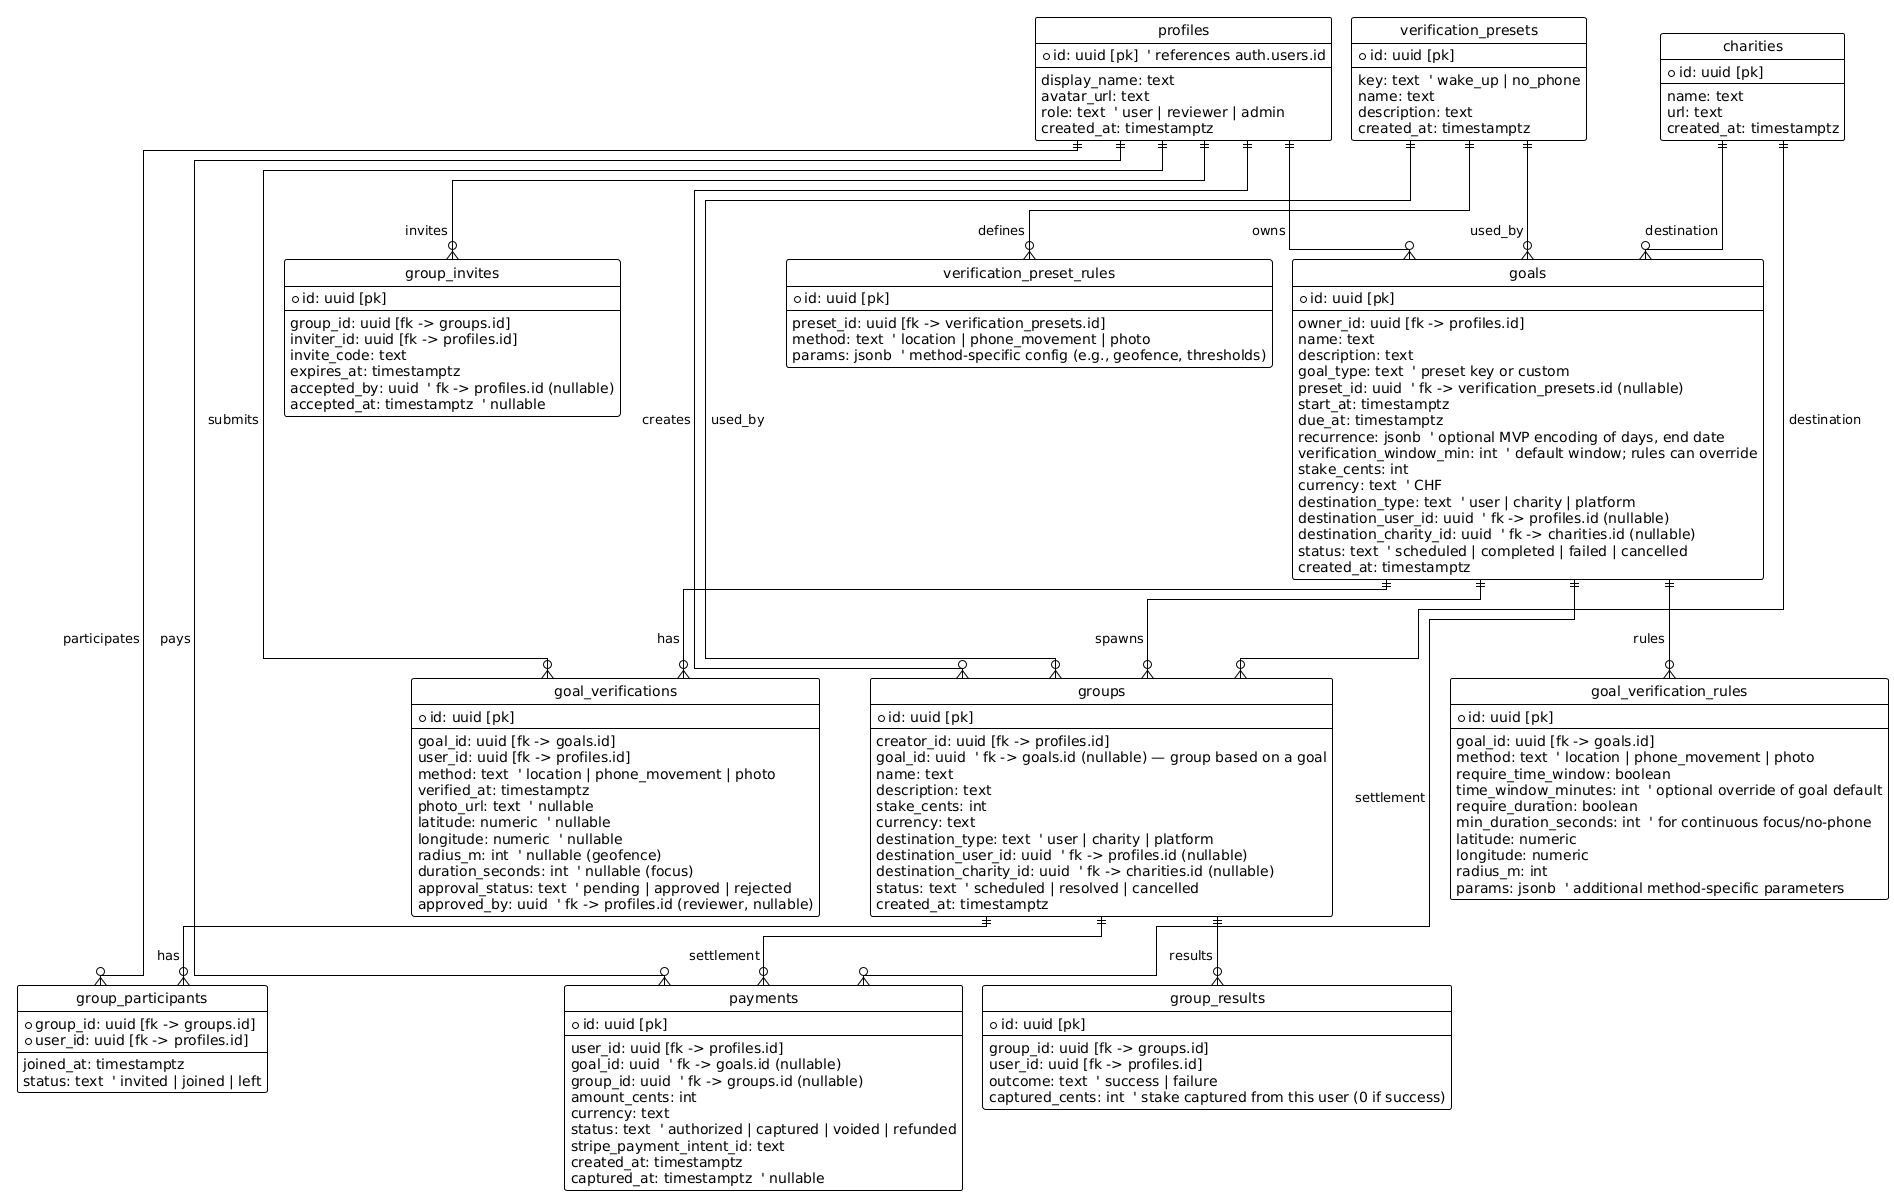

The diagram above was rendered by PlantUML. Its source (embedded in the PNG):
@startuml db-schema
' Database schema draft for commit. (MVP)
' Derived from SRS and current mobile code (Supabase auth only)

!theme plain
!pragma layout elk
left to right direction
hide circle
hide methods
hide stereotypes
skinparam linetype ortho
skinparam nodesep 90
skinparam ranksep 150
skinparam class {
  BackgroundColor White
  BorderColor Black
}

' Core auth/profile
entity "profiles" as profiles {
  + id: uuid [pk]  ' references auth.users.id
  --
  display_name: text
  avatar_url: text
  role: text  ' user | reviewer | admin
  created_at: timestamptz
}

' Destinations
entity "charities" as charities {
  + id: uuid [pk]
  --
  name: text
  url: text
  created_at: timestamptz
}

' Solo goals
entity "goals" as goals {
  + id: uuid [pk]
  --
  owner_id: uuid [fk -> profiles.id]
  name: text
  description: text
  goal_type: text  ' preset key or custom
  preset_id: uuid  ' fk -> verification_presets.id (nullable)
  start_at: timestamptz
  due_at: timestamptz
  recurrence: jsonb  ' optional MVP encoding of days, end date
  verification_window_min: int  ' default window; rules can override
  stake_cents: int
  currency: text  ' CHF
  destination_type: text  ' user | charity | platform
  destination_user_id: uuid  ' fk -> profiles.id (nullable)
  destination_charity_id: uuid  ' fk -> charities.id (nullable)
  status: text  ' scheduled | completed | failed | cancelled
  created_at: timestamptz
}

' Evidence / manual review
entity "goal_verifications" as goal_verifications {
  + id: uuid [pk]
  --
  goal_id: uuid [fk -> goals.id]
  user_id: uuid [fk -> profiles.id]
  method: text  ' location | phone_movement | photo
  verified_at: timestamptz
  photo_url: text  ' nullable
  latitude: numeric  ' nullable
  longitude: numeric  ' nullable
  radius_m: int  ' nullable (geofence)
  duration_seconds: int  ' nullable (focus)
  approval_status: text  ' pending | approved | rejected
  approved_by: uuid  ' fk -> profiles.id (reviewer, nullable)
}

' Group challenges
entity "groups" as groups {
  + id: uuid [pk]
  --
  creator_id: uuid [fk -> profiles.id]
  goal_id: uuid  ' fk -> goals.id (nullable) — group based on a goal
  name: text
  description: text
  stake_cents: int
  currency: text
  destination_type: text  ' user | charity | platform
  destination_user_id: uuid  ' fk -> profiles.id (nullable)
  destination_charity_id: uuid  ' fk -> charities.id (nullable)
  status: text  ' scheduled | resolved | cancelled
  created_at: timestamptz
}

' Verification presets (e.g., wake_up, no_phone)
entity "verification_presets" as verification_presets {
  + id: uuid [pk]
  --
  key: text  ' wake_up | no_phone
  name: text
  description: text
  created_at: timestamptz
}

entity "verification_preset_rules" as verification_preset_rules {
  + id: uuid [pk]
  --
  preset_id: uuid [fk -> verification_presets.id]
  method: text  ' location | phone_movement | photo
  params: jsonb  ' method-specific config (e.g., geofence, thresholds)
}

' Per-goal rule set (composable methods + constraints)
entity "goal_verification_rules" as goal_verification_rules {
  + id: uuid [pk]
  --
  goal_id: uuid [fk -> goals.id]
  method: text  ' location | phone_movement | photo
  require_time_window: boolean
  time_window_minutes: int  ' optional override of goal default
  require_duration: boolean
  min_duration_seconds: int  ' for continuous focus/no-phone
  ' Location-specific fields (nullable unless method = location)
  latitude: numeric
  longitude: numeric
  radius_m: int
  params: jsonb  ' additional method-specific parameters
}

' Per-group rule set (same structure as goals)

entity "group_participants" as group_participants {
  + group_id: uuid [fk -> groups.id]
  + user_id: uuid [fk -> profiles.id]
  --
  joined_at: timestamptz
  status: text  ' invited | joined | left
}

entity "group_results" as group_results {
  + id: uuid [pk]
  --
  group_id: uuid [fk -> groups.id]
  user_id: uuid [fk -> profiles.id]
  outcome: text  ' success | failure
  captured_cents: int  ' stake captured from this user (0 if success)
}

entity "group_invites" as group_invites {
  + id: uuid [pk]
  --
  group_id: uuid [fk -> groups.id]
  inviter_id: uuid [fk -> profiles.id]
  invite_code: text
  expires_at: timestamptz
  accepted_by: uuid  ' fk -> profiles.id (nullable)
  accepted_at: timestamptz  ' nullable
}

' Payments / captures (Stripe)
entity "payments" as payments {
  + id: uuid [pk]
  --
  user_id: uuid [fk -> profiles.id]
  goal_id: uuid  ' fk -> goals.id (nullable)
  group_id: uuid  ' fk -> groups.id (nullable)
  amount_cents: int
  currency: text
  status: text  ' authorized | captured | voided | refunded
  stripe_payment_intent_id: text
  created_at: timestamptz
  captured_at: timestamptz  ' nullable
}

' Relationships
profiles ||--o{ goals : owns
profiles ||--o{ goal_verifications : submits
profiles ||--o{ groups : creates
profiles ||--o{ group_participants : participates
profiles ||--o{ group_invites : invites
profiles ||--o{ payments : pays

charities ||--o{ goals : destination
charities ||--o{ groups : destination

goals ||--o{ goal_verifications : has
goals ||--o{ goal_verification_rules : rules

groups ||--o{ group_participants : has
groups ||--o{ group_results : results

' Group derived from a specific goal
goals ||--o{ groups : spawns

verification_presets ||--o{ verification_preset_rules : defines
verification_presets ||--o{ goals : used_by
verification_presets ||--o{ groups : used_by

' Payments associations (optional FKs)
goals ||--o{ payments : settlement
groups ||--o{ payments : settlement

@enduml